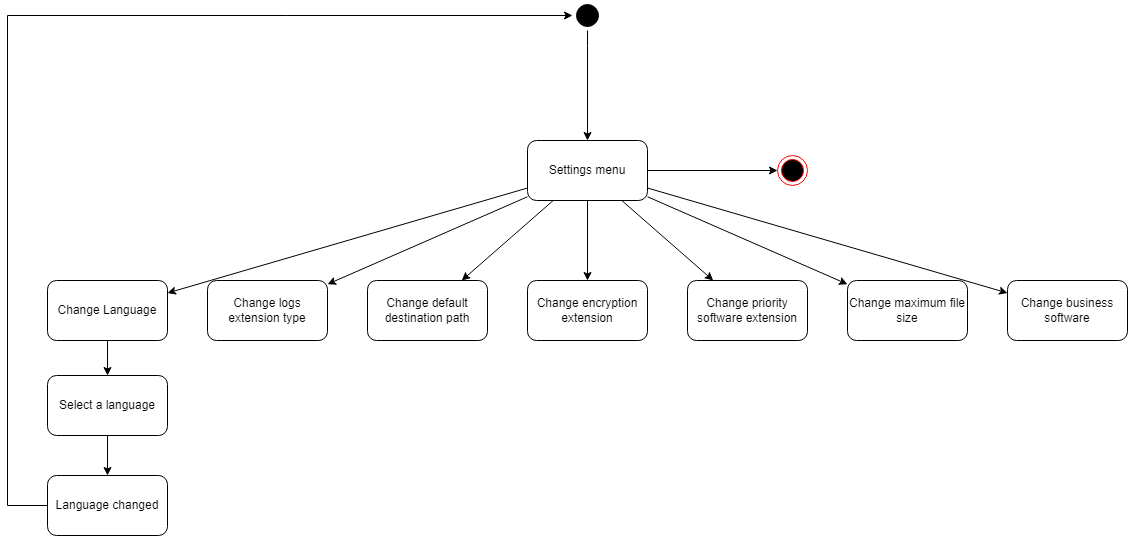

The diagram above was exported from draw.io. Its source (the exported page's mxGraphModel, read from the mxfile embedded in the PNG):
<mxGraphModel dx="1434" dy="666" grid="1" gridSize="5" guides="1" tooltips="1" connect="1" arrows="1" fold="1" page="1" pageScale="1" pageWidth="1169" pageHeight="826" background="#ffffff" math="0" shadow="0">
  <root>
    <mxCell id="0" />
    <mxCell id="1" parent="0" />
    <mxCell id="KuoKhVRQsLt2PGmE2VDn-29" value="" style="edgeStyle=none;rounded=0;orthogonalLoop=1;jettySize=auto;html=1;" parent="1" source="KuoKhVRQsLt2PGmE2VDn-30" target="KuoKhVRQsLt2PGmE2VDn-32" edge="1">
      <mxGeometry relative="1" as="geometry" />
    </mxCell>
    <mxCell id="KuoKhVRQsLt2PGmE2VDn-30" value="Select a language" style="rounded=1;whiteSpace=wrap;html=1;" parent="1" vertex="1">
      <mxGeometry x="60" y="395" width="120" height="60" as="geometry" />
    </mxCell>
    <mxCell id="KuoKhVRQsLt2PGmE2VDn-32" value="Language changed" style="rounded=1;whiteSpace=wrap;html=1;" parent="1" vertex="1">
      <mxGeometry x="60" y="495" width="120" height="60" as="geometry" />
    </mxCell>
    <mxCell id="mNmhe_ZXjASmrfPhAX4F-28" style="edgeStyle=orthogonalEdgeStyle;rounded=0;orthogonalLoop=1;jettySize=auto;html=1;" parent="1" source="mNmhe_ZXjASmrfPhAX4F-29" target="mNmhe_ZXjASmrfPhAX4F-46" edge="1">
      <mxGeometry relative="1" as="geometry">
        <mxPoint x="390" y="80" as="targetPoint" />
        <Array as="points">
          <mxPoint x="600" y="65" />
          <mxPoint x="600" y="65" />
        </Array>
      </mxGeometry>
    </mxCell>
    <mxCell id="mNmhe_ZXjASmrfPhAX4F-29" value="" style="ellipse;shape=startState;fillColor=#000000;strokeColor=#000000;" parent="1" vertex="1">
      <mxGeometry x="585" y="20" width="30" height="30" as="geometry" />
    </mxCell>
    <mxCell id="mNmhe_ZXjASmrfPhAX4F-30" value="" style="ellipse;html=1;shape=endState;fillColor=#000000;strokeColor=#ff0000;strokeWidth=1;gradientColor=none;" parent="1" vertex="1">
      <mxGeometry x="790" y="175" width="30" height="30" as="geometry" />
    </mxCell>
    <mxCell id="mNmhe_ZXjASmrfPhAX4F-31" style="edgeStyle=none;rounded=0;orthogonalLoop=1;jettySize=auto;html=1;" parent="1" source="KuoKhVRQsLt2PGmE2VDn-32" target="mNmhe_ZXjASmrfPhAX4F-29" edge="1">
      <mxGeometry relative="1" as="geometry">
        <Array as="points">
          <mxPoint x="20" y="525" />
          <mxPoint x="20" y="35" />
        </Array>
        <mxPoint x="380" y="650" as="sourcePoint" />
      </mxGeometry>
    </mxCell>
    <mxCell id="mNmhe_ZXjASmrfPhAX4F-38" style="edgeStyle=none;rounded=0;orthogonalLoop=1;jettySize=auto;html=1;" parent="1" source="mNmhe_ZXjASmrfPhAX4F-46" target="mNmhe_ZXjASmrfPhAX4F-47" edge="1">
      <mxGeometry relative="1" as="geometry" />
    </mxCell>
    <mxCell id="mNmhe_ZXjASmrfPhAX4F-39" style="edgeStyle=none;rounded=0;orthogonalLoop=1;jettySize=auto;html=1;" parent="1" source="mNmhe_ZXjASmrfPhAX4F-46" target="mNmhe_ZXjASmrfPhAX4F-48" edge="1">
      <mxGeometry relative="1" as="geometry" />
    </mxCell>
    <mxCell id="mNmhe_ZXjASmrfPhAX4F-40" style="edgeStyle=none;rounded=0;orthogonalLoop=1;jettySize=auto;html=1;" parent="1" source="mNmhe_ZXjASmrfPhAX4F-46" target="mNmhe_ZXjASmrfPhAX4F-50" edge="1">
      <mxGeometry relative="1" as="geometry" />
    </mxCell>
    <mxCell id="mNmhe_ZXjASmrfPhAX4F-41" style="rounded=0;orthogonalLoop=1;jettySize=auto;html=1;" parent="1" source="mNmhe_ZXjASmrfPhAX4F-46" target="mNmhe_ZXjASmrfPhAX4F-51" edge="1">
      <mxGeometry relative="1" as="geometry" />
    </mxCell>
    <mxCell id="mNmhe_ZXjASmrfPhAX4F-42" style="edgeStyle=none;rounded=0;orthogonalLoop=1;jettySize=auto;html=1;" parent="1" source="mNmhe_ZXjASmrfPhAX4F-46" target="mNmhe_ZXjASmrfPhAX4F-52" edge="1">
      <mxGeometry relative="1" as="geometry" />
    </mxCell>
    <mxCell id="mNmhe_ZXjASmrfPhAX4F-43" style="edgeStyle=none;rounded=0;orthogonalLoop=1;jettySize=auto;html=1;" parent="1" source="mNmhe_ZXjASmrfPhAX4F-46" target="mNmhe_ZXjASmrfPhAX4F-53" edge="1">
      <mxGeometry relative="1" as="geometry" />
    </mxCell>
    <mxCell id="mNmhe_ZXjASmrfPhAX4F-44" style="edgeStyle=none;rounded=0;orthogonalLoop=1;jettySize=auto;html=1;" parent="1" source="mNmhe_ZXjASmrfPhAX4F-46" target="mNmhe_ZXjASmrfPhAX4F-54" edge="1">
      <mxGeometry relative="1" as="geometry" />
    </mxCell>
    <mxCell id="mNmhe_ZXjASmrfPhAX4F-45" style="edgeStyle=orthogonalEdgeStyle;rounded=0;orthogonalLoop=1;jettySize=auto;html=1;" parent="1" source="mNmhe_ZXjASmrfPhAX4F-46" target="mNmhe_ZXjASmrfPhAX4F-30" edge="1">
      <mxGeometry relative="1" as="geometry" />
    </mxCell>
    <mxCell id="mNmhe_ZXjASmrfPhAX4F-46" value="Settings menu" style="rounded=1;whiteSpace=wrap;html=1;" parent="1" vertex="1">
      <mxGeometry x="540" y="160.00000000000006" width="120" height="60" as="geometry" />
    </mxCell>
    <mxCell id="mNmhe_ZXjASmrfPhAX4F-56" style="edgeStyle=none;rounded=0;orthogonalLoop=1;jettySize=auto;html=1;endArrow=classic;endFill=1;" parent="1" source="mNmhe_ZXjASmrfPhAX4F-47" target="KuoKhVRQsLt2PGmE2VDn-30" edge="1">
      <mxGeometry relative="1" as="geometry" />
    </mxCell>
    <mxCell id="mNmhe_ZXjASmrfPhAX4F-47" value="Change Language" style="rounded=1;whiteSpace=wrap;html=1;" parent="1" vertex="1">
      <mxGeometry x="60" y="300" width="120" height="60" as="geometry" />
    </mxCell>
    <mxCell id="mNmhe_ZXjASmrfPhAX4F-48" value="Change logs extension type" style="rounded=1;whiteSpace=wrap;html=1;" parent="1" vertex="1">
      <mxGeometry x="220" y="300" width="120" height="60" as="geometry" />
    </mxCell>
    <mxCell id="mNmhe_ZXjASmrfPhAX4F-50" value="Change default destination path" style="rounded=1;whiteSpace=wrap;html=1;" parent="1" vertex="1">
      <mxGeometry x="380" y="300" width="120" height="60" as="geometry" />
    </mxCell>
    <mxCell id="mNmhe_ZXjASmrfPhAX4F-51" value="Change encryption extension" style="rounded=1;whiteSpace=wrap;html=1;" parent="1" vertex="1">
      <mxGeometry x="540" y="300" width="120" height="60" as="geometry" />
    </mxCell>
    <mxCell id="mNmhe_ZXjASmrfPhAX4F-52" value="Change priority software extension" style="rounded=1;whiteSpace=wrap;html=1;" parent="1" vertex="1">
      <mxGeometry x="700" y="300" width="120" height="60" as="geometry" />
    </mxCell>
    <mxCell id="mNmhe_ZXjASmrfPhAX4F-53" value="Change maximum file size" style="rounded=1;whiteSpace=wrap;html=1;" parent="1" vertex="1">
      <mxGeometry x="860" y="300" width="120" height="60" as="geometry" />
    </mxCell>
    <mxCell id="mNmhe_ZXjASmrfPhAX4F-54" value="Change business software" style="rounded=1;whiteSpace=wrap;html=1;" parent="1" vertex="1">
      <mxGeometry x="1020" y="300" width="120" height="60" as="geometry" />
    </mxCell>
  </root>
</mxGraphModel>